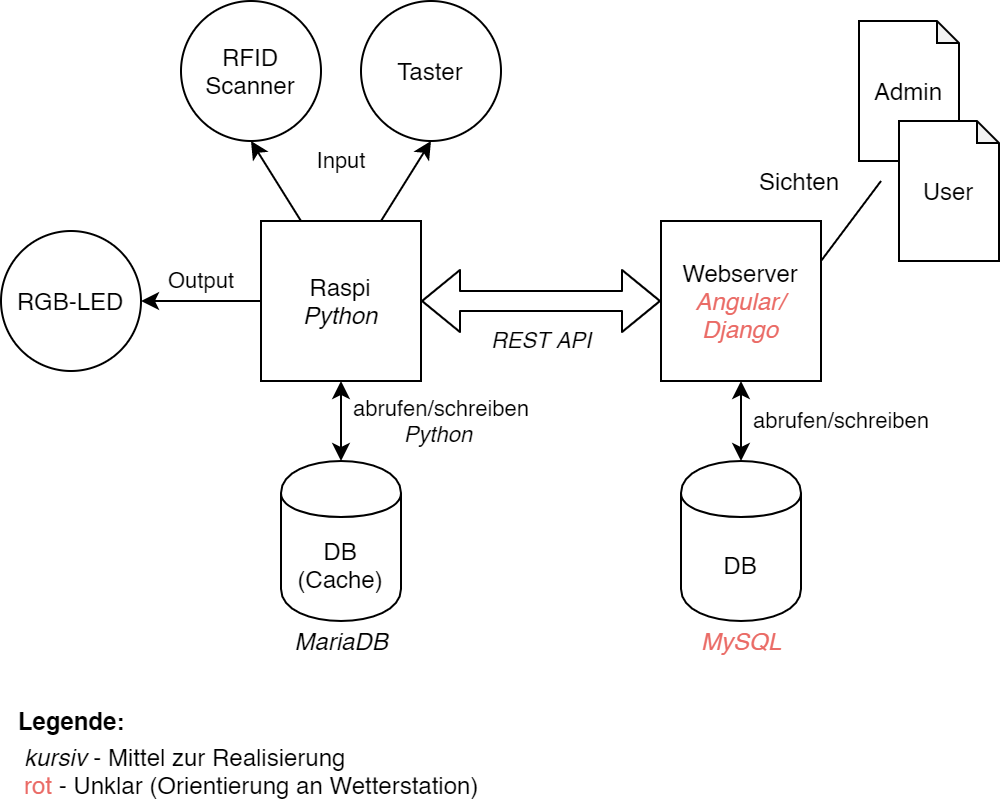

The diagram above was exported from draw.io. Its source (the exported page's mxGraphModel, read from the mxfile embedded in the PNG):
<mxGraphModel dx="813" dy="443" grid="1" gridSize="10" guides="1" tooltips="1" connect="1" arrows="1" fold="1" page="1" pageScale="1" pageWidth="827" pageHeight="1169" math="0" shadow="0">
  <root>
    <mxCell id="0" />
    <mxCell id="1" parent="0" />
    <mxCell id="2" value="Raspi&lt;i&gt;&lt;br&gt;Python&lt;/i&gt;" style="whiteSpace=wrap;html=1;aspect=fixed;" vertex="1" parent="1">
      <mxGeometry x="130" y="150" width="80" height="80" as="geometry" />
    </mxCell>
    <mxCell id="3" value="Webserver&lt;br&gt;&lt;i&gt;&lt;font color=&quot;#ea6b66&quot;&gt;Angular/&lt;br&gt;Django&lt;br&gt;&lt;/font&gt;&lt;/i&gt;" style="whiteSpace=wrap;html=1;aspect=fixed;" vertex="1" parent="1">
      <mxGeometry x="330" y="150" width="80" height="80" as="geometry" />
    </mxCell>
    <mxCell id="4" value="" style="shape=flexArrow;endArrow=classic;startArrow=classic;html=1;exitX=1;exitY=0.5;exitDx=0;exitDy=0;entryX=0;entryY=0.5;entryDx=0;entryDy=0;" edge="1" source="2" target="3" parent="1">
      <mxGeometry width="50" height="50" relative="1" as="geometry">
        <mxPoint x="380" y="290" as="sourcePoint" />
        <mxPoint x="430" y="240" as="targetPoint" />
      </mxGeometry>
    </mxCell>
    <mxCell id="5" value="&lt;i&gt;REST API&lt;/i&gt;" style="edgeLabel;html=1;align=center;verticalAlign=middle;resizable=0;points=[];" vertex="1" connectable="0" parent="4">
      <mxGeometry x="0.1381" y="-2" relative="1" as="geometry">
        <mxPoint x="-8.57" y="18" as="offset" />
      </mxGeometry>
    </mxCell>
    <mxCell id="6" value="DB" style="shape=cylinder;whiteSpace=wrap;html=1;boundedLbl=1;backgroundOutline=1;" vertex="1" parent="1">
      <mxGeometry x="340" y="270" width="60" height="80" as="geometry" />
    </mxCell>
    <mxCell id="7" value="" style="endArrow=classic;startArrow=classic;html=1;entryX=0.5;entryY=1;entryDx=0;entryDy=0;exitX=0.5;exitY=0;exitDx=0;exitDy=0;" edge="1" source="6" target="3" parent="1">
      <mxGeometry width="50" height="50" relative="1" as="geometry">
        <mxPoint x="380" y="290" as="sourcePoint" />
        <mxPoint x="430" y="240" as="targetPoint" />
      </mxGeometry>
    </mxCell>
    <mxCell id="8" value="abrufen/schreiben" style="edgeLabel;html=1;align=center;verticalAlign=middle;resizable=0;points=[];" vertex="1" connectable="0" parent="7">
      <mxGeometry x="-0.3714" y="-2" relative="1" as="geometry">
        <mxPoint x="48" y="-7.43" as="offset" />
      </mxGeometry>
    </mxCell>
    <mxCell id="9" value="Admin" style="shape=note;whiteSpace=wrap;html=1;backgroundOutline=1;darkOpacity=0.05;size=11;" vertex="1" parent="1">
      <mxGeometry x="429" y="50" width="50" height="70" as="geometry" />
    </mxCell>
    <mxCell id="10" value="User" style="shape=note;whiteSpace=wrap;html=1;backgroundOutline=1;darkOpacity=0.05;size=11;" vertex="1" parent="1">
      <mxGeometry x="449" y="100" width="50" height="70" as="geometry" />
    </mxCell>
    <mxCell id="11" value="" style="endArrow=none;html=1;exitX=1;exitY=0.25;exitDx=0;exitDy=0;" edge="1" source="3" parent="1">
      <mxGeometry width="50" height="50" relative="1" as="geometry">
        <mxPoint x="340" y="210" as="sourcePoint" />
        <mxPoint x="440" y="130" as="targetPoint" />
      </mxGeometry>
    </mxCell>
    <mxCell id="12" value="RFID Scanner" style="ellipse;whiteSpace=wrap;html=1;" vertex="1" parent="1">
      <mxGeometry x="90" y="40" width="70" height="70" as="geometry" />
    </mxCell>
    <mxCell id="13" value="Taster" style="ellipse;whiteSpace=wrap;html=1;" vertex="1" parent="1">
      <mxGeometry x="180" y="40" width="70" height="70" as="geometry" />
    </mxCell>
    <mxCell id="14" value="RGB-LED" style="ellipse;whiteSpace=wrap;html=1;" vertex="1" parent="1">
      <mxGeometry y="155" width="70" height="70" as="geometry" />
    </mxCell>
    <mxCell id="15" value="" style="endArrow=classic;html=1;entryX=1;entryY=0.5;entryDx=0;entryDy=0;" edge="1" target="14" parent="1">
      <mxGeometry width="50" height="50" relative="1" as="geometry">
        <mxPoint x="130" y="190" as="sourcePoint" />
        <mxPoint x="310" y="160" as="targetPoint" />
      </mxGeometry>
    </mxCell>
    <mxCell id="16" value="Output" style="edgeLabel;html=1;align=center;verticalAlign=middle;resizable=0;points=[];" vertex="1" connectable="0" parent="15">
      <mxGeometry x="0.3429" y="-2" relative="1" as="geometry">
        <mxPoint x="10.57" y="-8" as="offset" />
      </mxGeometry>
    </mxCell>
    <mxCell id="17" value="" style="endArrow=classic;html=1;entryX=0.5;entryY=1;entryDx=0;entryDy=0;" edge="1" target="13" parent="1">
      <mxGeometry width="50" height="50" relative="1" as="geometry">
        <mxPoint x="190" y="150" as="sourcePoint" />
        <mxPoint x="300" y="100" as="targetPoint" />
      </mxGeometry>
    </mxCell>
    <mxCell id="18" value="" style="endArrow=classic;html=1;entryX=0.5;entryY=1;entryDx=0;entryDy=0;" edge="1" target="12" parent="1">
      <mxGeometry width="50" height="50" relative="1" as="geometry">
        <mxPoint x="150" y="150" as="sourcePoint" />
        <mxPoint x="110" y="150" as="targetPoint" />
      </mxGeometry>
    </mxCell>
    <mxCell id="19" value="Input" style="edgeLabel;html=1;align=center;verticalAlign=middle;resizable=0;points=[];" vertex="1" connectable="0" parent="18">
      <mxGeometry x="-0.3515" y="-2" relative="1" as="geometry">
        <mxPoint x="26.48" y="-15.86" as="offset" />
      </mxGeometry>
    </mxCell>
    <mxCell id="20" value="&lt;i&gt;&lt;font color=&quot;#ea6b66&quot;&gt;MySQL&lt;/font&gt;&lt;/i&gt;" style="text;html=1;align=center;verticalAlign=middle;resizable=0;points=[];autosize=1;" vertex="1" parent="1">
      <mxGeometry x="340" y="350" width="60" height="20" as="geometry" />
    </mxCell>
    <mxCell id="21" value="Sichten" style="text;html=1;align=center;verticalAlign=middle;resizable=0;points=[];autosize=1;" vertex="1" parent="1">
      <mxGeometry x="369" y="120" width="60" height="20" as="geometry" />
    </mxCell>
    <mxCell id="22" value="&lt;b&gt;Legende:&lt;/b&gt;" style="text;html=1;align=center;verticalAlign=middle;resizable=0;points=[];autosize=1;" vertex="1" parent="1">
      <mxGeometry y="390" width="70" height="20" as="geometry" />
    </mxCell>
    <mxCell id="23" value="&lt;i&gt;kursiv&lt;/i&gt; - Mittel zur Realisierung&lt;br&gt;&lt;font color=&quot;#ea6b66&quot;&gt;rot &lt;/font&gt;&lt;span&gt;- Unklar (Orientierung an Wetterstation)&lt;/span&gt;" style="text;html=1;align=left;verticalAlign=middle;resizable=0;points=[];autosize=1;" vertex="1" parent="1">
      <mxGeometry x="10" y="410" width="240" height="30" as="geometry" />
    </mxCell>
    <mxCell id="24" value="DB (Cache)" style="shape=cylinder;whiteSpace=wrap;html=1;boundedLbl=1;backgroundOutline=1;" vertex="1" parent="1">
      <mxGeometry x="140" y="270" width="60" height="80" as="geometry" />
    </mxCell>
    <mxCell id="25" value="" style="endArrow=classic;startArrow=classic;html=1;entryX=0.5;entryY=1;entryDx=0;entryDy=0;exitX=0.5;exitY=0;exitDx=0;exitDy=0;" edge="1" source="24" target="2" parent="1">
      <mxGeometry width="50" height="50" relative="1" as="geometry">
        <mxPoint x="169.71" y="270" as="sourcePoint" />
        <mxPoint x="169.71" y="230" as="targetPoint" />
      </mxGeometry>
    </mxCell>
    <mxCell id="26" value="abrufen/schreiben&lt;br&gt;&lt;i&gt;Python&amp;nbsp;&lt;/i&gt;" style="edgeLabel;html=1;align=center;verticalAlign=middle;resizable=0;points=[];" vertex="1" connectable="0" parent="25">
      <mxGeometry x="-0.3714" y="-2" relative="1" as="geometry">
        <mxPoint x="48" y="-7.43" as="offset" />
      </mxGeometry>
    </mxCell>
    <mxCell id="27" value="&lt;i&gt;&lt;font&gt;MariaDB&lt;/font&gt;&lt;/i&gt;" style="text;html=1;align=center;verticalAlign=middle;resizable=0;points=[];autosize=1;" vertex="1" parent="1">
      <mxGeometry x="140" y="350" width="60" height="20" as="geometry" />
    </mxCell>
  </root>
</mxGraphModel>